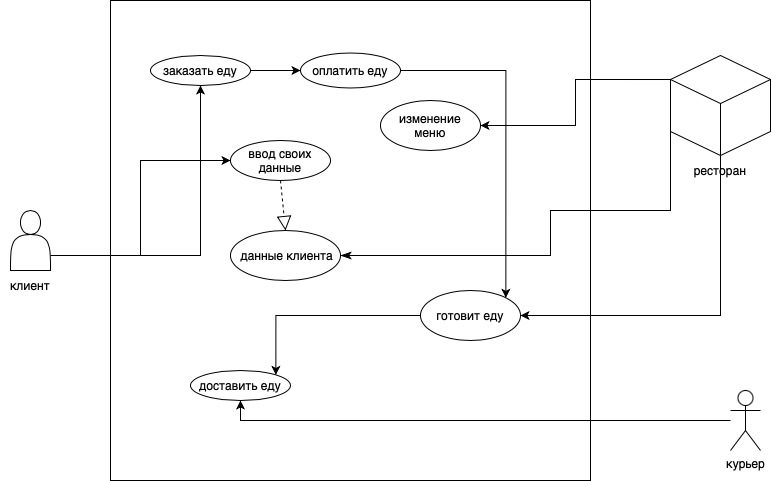

The diagram above was exported from draw.io. Its source (the exported page's mxGraphModel, read from the mxfile embedded in the PNG):
<mxGraphModel dx="818" dy="548" grid="1" gridSize="10" guides="1" tooltips="1" connect="1" arrows="1" fold="1" page="1" pageScale="1" pageWidth="827" pageHeight="1169" math="0" shadow="0">
  <root>
    <mxCell id="0" />
    <mxCell id="1" parent="0" />
    <mxCell id="rJ49Bc3pRI3brElNAJmn-1" value="" style="whiteSpace=wrap;html=1;aspect=fixed;fillColor=none;" parent="1" vertex="1">
      <mxGeometry x="150" y="70" width="480" height="480" as="geometry" />
    </mxCell>
    <mxCell id="rJ49Bc3pRI3brElNAJmn-9" style="edgeStyle=orthogonalEdgeStyle;rounded=0;orthogonalLoop=1;jettySize=auto;html=1;exitX=1;exitY=0.75;exitDx=0;exitDy=0;" parent="1" source="5BXoziRXLyw2d-AdrPFo-19" target="rJ49Bc3pRI3brElNAJmn-5" edge="1">
      <mxGeometry relative="1" as="geometry" />
    </mxCell>
    <mxCell id="5BXoziRXLyw2d-AdrPFo-8" style="edgeStyle=orthogonalEdgeStyle;rounded=0;orthogonalLoop=1;jettySize=auto;html=1;entryX=0;entryY=0.5;entryDx=0;entryDy=0;exitX=1;exitY=0.75;exitDx=0;exitDy=0;" edge="1" parent="1" source="5BXoziRXLyw2d-AdrPFo-19" target="rJ49Bc3pRI3brElNAJmn-16">
      <mxGeometry relative="1" as="geometry" />
    </mxCell>
    <mxCell id="rJ49Bc3pRI3brElNAJmn-11" style="edgeStyle=orthogonalEdgeStyle;rounded=0;orthogonalLoop=1;jettySize=auto;html=1;entryX=1;entryY=0.5;entryDx=0;entryDy=0;exitX=0;exitY=0;exitDx=0;exitDy=24.0078759080116;exitPerimeter=0;" parent="1" source="5BXoziRXLyw2d-AdrPFo-22" target="rJ49Bc3pRI3brElNAJmn-10" edge="1">
      <mxGeometry relative="1" as="geometry" />
    </mxCell>
    <mxCell id="rJ49Bc3pRI3brElNAJmn-22" style="edgeStyle=orthogonalEdgeStyle;rounded=0;orthogonalLoop=1;jettySize=auto;html=1;endArrow=classicThin;endFill=1;startSize=6;endSize=8;exitX=0;exitY=0;exitDx=0;exitDy=75.9921240919884;exitPerimeter=0;" parent="1" source="5BXoziRXLyw2d-AdrPFo-22" target="rJ49Bc3pRI3brElNAJmn-20" edge="1">
      <mxGeometry relative="1" as="geometry">
        <Array as="points">
          <mxPoint x="710" y="280" />
          <mxPoint x="590" y="280" />
          <mxPoint x="590" y="325" />
        </Array>
      </mxGeometry>
    </mxCell>
    <mxCell id="5BXoziRXLyw2d-AdrPFo-17" style="edgeStyle=orthogonalEdgeStyle;rounded=0;orthogonalLoop=1;jettySize=auto;html=1;entryX=1;entryY=0.5;entryDx=0;entryDy=0;exitX=0.5;exitY=1;exitDx=0;exitDy=0;exitPerimeter=0;" edge="1" parent="1" source="5BXoziRXLyw2d-AdrPFo-22" target="5BXoziRXLyw2d-AdrPFo-16">
      <mxGeometry relative="1" as="geometry" />
    </mxCell>
    <mxCell id="5BXoziRXLyw2d-AdrPFo-9" style="edgeStyle=orthogonalEdgeStyle;rounded=0;orthogonalLoop=1;jettySize=auto;html=1;entryX=0.5;entryY=1;entryDx=0;entryDy=0;" edge="1" parent="1" source="rJ49Bc3pRI3brElNAJmn-4" target="rJ49Bc3pRI3brElNAJmn-6">
      <mxGeometry relative="1" as="geometry" />
    </mxCell>
    <mxCell id="rJ49Bc3pRI3brElNAJmn-4" value="курьер" style="shape=umlActor;verticalLabelPosition=bottom;verticalAlign=top;html=1;outlineConnect=0;fillColor=none;" parent="1" vertex="1">
      <mxGeometry x="770" y="460" width="30" height="60" as="geometry" />
    </mxCell>
    <mxCell id="5BXoziRXLyw2d-AdrPFo-5" value="" style="edgeStyle=orthogonalEdgeStyle;rounded=0;orthogonalLoop=1;jettySize=auto;html=1;" edge="1" parent="1" source="rJ49Bc3pRI3brElNAJmn-5" target="rJ49Bc3pRI3brElNAJmn-13">
      <mxGeometry relative="1" as="geometry" />
    </mxCell>
    <mxCell id="rJ49Bc3pRI3brElNAJmn-5" value="заказать еду" style="ellipse;whiteSpace=wrap;html=1;fillColor=none;" parent="1" vertex="1">
      <mxGeometry x="190" y="125" width="100" height="30" as="geometry" />
    </mxCell>
    <mxCell id="rJ49Bc3pRI3brElNAJmn-6" value="доставить еду" style="ellipse;whiteSpace=wrap;html=1;fillColor=none;" parent="1" vertex="1">
      <mxGeometry x="230" y="440" width="100" height="30" as="geometry" />
    </mxCell>
    <mxCell id="rJ49Bc3pRI3brElNAJmn-10" value="изменение &lt;br&gt;меню" style="ellipse;whiteSpace=wrap;html=1;fillColor=none;" parent="1" vertex="1">
      <mxGeometry x="420" y="170" width="100" height="50" as="geometry" />
    </mxCell>
    <mxCell id="5BXoziRXLyw2d-AdrPFo-4" style="edgeStyle=orthogonalEdgeStyle;rounded=0;orthogonalLoop=1;jettySize=auto;html=1;entryX=1;entryY=0;entryDx=0;entryDy=0;" edge="1" parent="1" source="rJ49Bc3pRI3brElNAJmn-13" target="5BXoziRXLyw2d-AdrPFo-16">
      <mxGeometry relative="1" as="geometry" />
    </mxCell>
    <mxCell id="rJ49Bc3pRI3brElNAJmn-13" value="оплатить еду" style="ellipse;whiteSpace=wrap;html=1;fillColor=none;" parent="1" vertex="1">
      <mxGeometry x="340" y="122.5" width="100" height="35" as="geometry" />
    </mxCell>
    <mxCell id="rJ49Bc3pRI3brElNAJmn-16" value="ввод своих данные" style="ellipse;whiteSpace=wrap;html=1;fillColor=none;" parent="1" vertex="1">
      <mxGeometry x="270" y="210" width="100" height="40" as="geometry" />
    </mxCell>
    <mxCell id="rJ49Bc3pRI3brElNAJmn-20" value="&amp;nbsp;данные клиента" style="ellipse;whiteSpace=wrap;html=1;fillColor=none;" parent="1" vertex="1">
      <mxGeometry x="270" y="300" width="110" height="50" as="geometry" />
    </mxCell>
    <mxCell id="rJ49Bc3pRI3brElNAJmn-23" value="" style="endArrow=block;dashed=1;endFill=0;endSize=12;html=1;rounded=0;exitX=0.5;exitY=1;exitDx=0;exitDy=0;entryX=0.5;entryY=0;entryDx=0;entryDy=0;" parent="1" source="rJ49Bc3pRI3brElNAJmn-16" target="rJ49Bc3pRI3brElNAJmn-20" edge="1">
      <mxGeometry width="160" relative="1" as="geometry">
        <mxPoint x="320" y="260" as="sourcePoint" />
        <mxPoint x="480" y="260" as="targetPoint" />
      </mxGeometry>
    </mxCell>
    <mxCell id="5BXoziRXLyw2d-AdrPFo-18" style="edgeStyle=orthogonalEdgeStyle;rounded=0;orthogonalLoop=1;jettySize=auto;html=1;entryX=1;entryY=0;entryDx=0;entryDy=0;" edge="1" parent="1" source="5BXoziRXLyw2d-AdrPFo-16" target="rJ49Bc3pRI3brElNAJmn-6">
      <mxGeometry relative="1" as="geometry" />
    </mxCell>
    <mxCell id="5BXoziRXLyw2d-AdrPFo-16" value="готовит еду" style="ellipse;whiteSpace=wrap;html=1;fillColor=none;" vertex="1" parent="1">
      <mxGeometry x="460" y="360" width="100" height="50" as="geometry" />
    </mxCell>
    <mxCell id="5BXoziRXLyw2d-AdrPFo-19" value="" style="shape=actor;whiteSpace=wrap;html=1;strokeWidth=1;fillColor=#FFFFFF;" vertex="1" parent="1">
      <mxGeometry x="50" y="280" width="40" height="60" as="geometry" />
    </mxCell>
    <mxCell id="5BXoziRXLyw2d-AdrPFo-21" value="клиент" style="text;html=1;strokeColor=none;fillColor=none;align=center;verticalAlign=middle;whiteSpace=wrap;rounded=0;strokeWidth=1;" vertex="1" parent="1">
      <mxGeometry x="40" y="340" width="60" height="30" as="geometry" />
    </mxCell>
    <mxCell id="5BXoziRXLyw2d-AdrPFo-22" value="" style="whiteSpace=wrap;html=1;shape=mxgraph.basic.isocube;isoAngle=15;strokeWidth=1;fillColor=#FFFFFF;" vertex="1" parent="1">
      <mxGeometry x="710" y="125" width="100" height="100" as="geometry" />
    </mxCell>
    <mxCell id="5BXoziRXLyw2d-AdrPFo-28" value="ресторан" style="text;html=1;strokeColor=none;fillColor=none;align=center;verticalAlign=middle;whiteSpace=wrap;rounded=0;strokeWidth=1;" vertex="1" parent="1">
      <mxGeometry x="730" y="225" width="60" height="30" as="geometry" />
    </mxCell>
  </root>
</mxGraphModel>